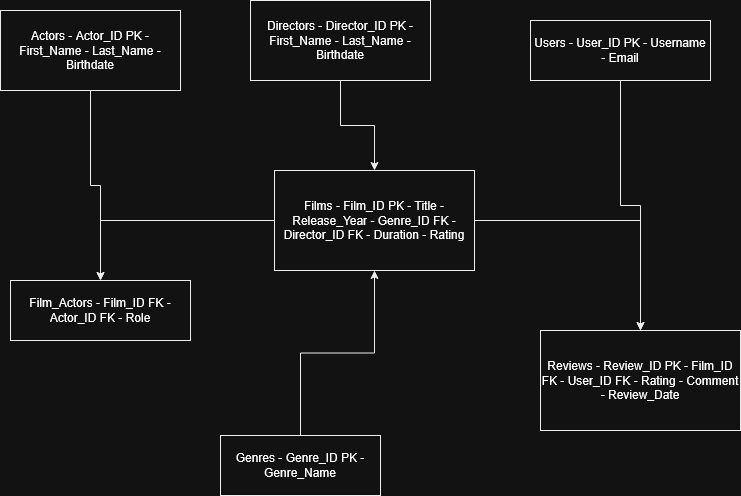

The diagram above was exported from draw.io. Its source (the exported page's mxGraphModel, read from the mxfile embedded in the PNG):
<mxGraphModel dx="1554" dy="804" grid="1" gridSize="10" guides="1" tooltips="1" connect="1" arrows="1" fold="1" page="1" pageScale="1" pageWidth="827" pageHeight="1169" math="0" shadow="0">
  <root>
    <mxCell id="0" />
    <mxCell id="1" parent="0" />
    <mxCell id="2" value="Genres - Genre_ID PK - Genre_Name" style="rounded=0;whiteSpace=wrap;html=1;strokeColor=#000000;fillColor=#FFFFFF" parent="1" vertex="1">
      <mxGeometry x="260" y="555" width="160" height="60" as="geometry" />
    </mxCell>
    <mxCell id="3" value="Directors - Director_ID PK - First_Name - Last_Name - Birthdate" style="rounded=0;whiteSpace=wrap;html=1;strokeColor=#000000;fillColor=#FFFFFF" parent="1" vertex="1">
      <mxGeometry x="290" y="120" width="180" height="80" as="geometry" />
    </mxCell>
    <mxCell id="4" value="Actors - Actor_ID PK - First_Name - Last_Name - Birthdate" style="rounded=0;whiteSpace=wrap;html=1;strokeColor=#000000;fillColor=#FFFFFF" parent="1" vertex="1">
      <mxGeometry x="40" y="130" width="180" height="80" as="geometry" />
    </mxCell>
    <mxCell id="5" value="Users - User_ID PK - Username - Email" style="rounded=0;whiteSpace=wrap;html=1;strokeColor=#000000;fillColor=#FFFFFF" parent="1" vertex="1">
      <mxGeometry x="570" y="140" width="180" height="60" as="geometry" />
    </mxCell>
    <mxCell id="6" value="Films - Film_ID PK - Title - Release_Year - Genre_ID FK - Director_ID FK - Duration - Rating" style="rounded=0;whiteSpace=wrap;html=1;strokeColor=#000000;fillColor=#FFFFFF" parent="1" vertex="1">
      <mxGeometry x="314" y="290" width="200" height="100" as="geometry" />
    </mxCell>
    <mxCell id="7" value="Film_Actors - Film_ID FK - Actor_ID FK - Role" style="rounded=0;whiteSpace=wrap;html=1;strokeColor=#000000;fillColor=#FFFFFF" parent="1" vertex="1">
      <mxGeometry x="50" y="400" width="180" height="60" as="geometry" />
    </mxCell>
    <mxCell id="8" value="Reviews - Review_ID PK - Film_ID FK - User_ID FK - Rating - Comment - Review_Date" style="rounded=0;whiteSpace=wrap;html=1;strokeColor=#000000;fillColor=#FFFFFF" parent="1" vertex="1">
      <mxGeometry x="580" y="450" width="200" height="100" as="geometry" />
    </mxCell>
    <mxCell id="9" style="edgeStyle=orthogonalEdgeStyle;rounded=0;html=1;strokeColor=#000000" parent="1" source="2" target="6" edge="1">
      <mxGeometry relative="1" as="geometry" />
    </mxCell>
    <mxCell id="10" style="edgeStyle=orthogonalEdgeStyle;rounded=0;html=1;strokeColor=#000000" parent="1" source="3" target="6" edge="1">
      <mxGeometry relative="1" as="geometry" />
    </mxCell>
    <mxCell id="11" style="edgeStyle=orthogonalEdgeStyle;rounded=0;html=1;strokeColor=#000000" parent="1" source="6" target="7" edge="1">
      <mxGeometry relative="1" as="geometry" />
    </mxCell>
    <mxCell id="12" style="edgeStyle=orthogonalEdgeStyle;rounded=0;html=1;strokeColor=#000000" parent="1" source="4" target="7" edge="1">
      <mxGeometry relative="1" as="geometry" />
    </mxCell>
    <mxCell id="13" style="edgeStyle=orthogonalEdgeStyle;rounded=0;html=1;strokeColor=#000000" parent="1" source="6" target="8" edge="1">
      <mxGeometry relative="1" as="geometry" />
    </mxCell>
    <mxCell id="14" style="edgeStyle=orthogonalEdgeStyle;rounded=0;html=1;strokeColor=#000000" parent="1" source="5" target="8" edge="1">
      <mxGeometry relative="1" as="geometry" />
    </mxCell>
  </root>
</mxGraphModel>